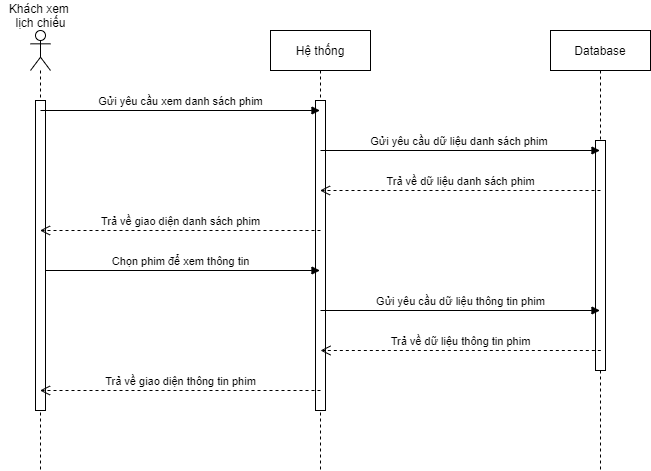

The diagram above was exported from draw.io. Its source (the exported page's mxGraphModel, read from the mxfile embedded in the PNG):
<mxGraphModel dx="1038" dy="500" grid="1" gridSize="10" guides="1" tooltips="1" connect="1" arrows="1" fold="1" page="1" pageScale="1" pageWidth="850" pageHeight="1100" math="0" shadow="0">
  <root>
    <mxCell id="0" />
    <mxCell id="1" parent="0" />
    <mxCell id="06vhVU5y0i5gOPiee7I_-10" value="Database" style="shape=umlLifeline;perimeter=lifelinePerimeter;whiteSpace=wrap;html=1;container=1;collapsible=0;recursiveResize=0;outlineConnect=0;" parent="1" vertex="1">
      <mxGeometry x="650" y="120" width="100" height="440" as="geometry" />
    </mxCell>
    <mxCell id="Hu0JMhSqJ0cCl_IkLovT-15" value="" style="rounded=0;whiteSpace=wrap;html=1;" parent="06vhVU5y0i5gOPiee7I_-10" vertex="1">
      <mxGeometry x="45" y="110" width="10" height="230" as="geometry" />
    </mxCell>
    <mxCell id="06vhVU5y0i5gOPiee7I_-9" value="Hệ thống" style="shape=umlLifeline;perimeter=lifelinePerimeter;whiteSpace=wrap;html=1;container=1;collapsible=0;recursiveResize=0;outlineConnect=0;" parent="1" vertex="1">
      <mxGeometry x="370" y="120" width="100" height="440" as="geometry" />
    </mxCell>
    <mxCell id="Hu0JMhSqJ0cCl_IkLovT-14" value="" style="rounded=0;whiteSpace=wrap;html=1;" parent="06vhVU5y0i5gOPiee7I_-9" vertex="1">
      <mxGeometry x="45" y="70" width="10" height="310" as="geometry" />
    </mxCell>
    <mxCell id="Hu0JMhSqJ0cCl_IkLovT-2" value="Gửi yêu cầu dữ liệu danh sách phim&amp;nbsp;" style="html=1;verticalAlign=bottom;endArrow=block;" parent="06vhVU5y0i5gOPiee7I_-9" target="06vhVU5y0i5gOPiee7I_-10" edge="1">
      <mxGeometry width="80" relative="1" as="geometry">
        <mxPoint x="50" y="120" as="sourcePoint" />
        <mxPoint x="130" y="120" as="targetPoint" />
      </mxGeometry>
    </mxCell>
    <mxCell id="06vhVU5y0i5gOPiee7I_-5" value="" style="shape=umlLifeline;participant=umlActor;perimeter=lifelinePerimeter;whiteSpace=wrap;html=1;container=1;collapsible=0;recursiveResize=0;verticalAlign=top;spacingTop=36;outlineConnect=0;" parent="1" vertex="1">
      <mxGeometry x="130" y="120" width="20" height="440" as="geometry" />
    </mxCell>
    <mxCell id="Hu0JMhSqJ0cCl_IkLovT-5" value="Chọn phim để xem thông tin" style="html=1;verticalAlign=bottom;endArrow=block;" parent="06vhVU5y0i5gOPiee7I_-5" target="06vhVU5y0i5gOPiee7I_-9" edge="1">
      <mxGeometry width="80" relative="1" as="geometry">
        <mxPoint x="10" y="240" as="sourcePoint" />
        <mxPoint x="90" y="240" as="targetPoint" />
      </mxGeometry>
    </mxCell>
    <mxCell id="Hu0JMhSqJ0cCl_IkLovT-12" value="&lt;span style=&quot;color: rgba(0 , 0 , 0 , 0) ; font-family: monospace ; font-size: 0px&quot;&gt;%3CmxGraphModel%3E%3Croot%3E%3CmxCell%20id%3D%220%22%2F%3E%3CmxCell%20id%3D%221%22%20parent%3D%220%22%2F%3E%3CmxCell%20id%3D%222%22%20value%3D%22%22%20style%3D%22rounded%3D0%3BwhiteSpace%3Dwrap%3Bhtml%3D1%3B%22%20vertex%3D%221%22%20parent%3D%221%22%3E%3CmxGeometry%20x%3D%22235%22%20y%3D%22230%22%20width%3D%2210%22%20height%3D%22310%22%20as%3D%22geometry%22%2F%3E%3C%2FmxCell%3E%3C%2Froot%3E%3C%2FmxGraphModel%3E&lt;/span&gt;" style="rounded=0;whiteSpace=wrap;html=1;" parent="06vhVU5y0i5gOPiee7I_-5" vertex="1">
      <mxGeometry x="5" y="70" width="10" height="310" as="geometry" />
    </mxCell>
    <mxCell id="06vhVU5y0i5gOPiee7I_-11" value="Gửi yêu cầu xem danh sách phim" style="html=1;verticalAlign=bottom;endArrow=block;" parent="06vhVU5y0i5gOPiee7I_-5" target="06vhVU5y0i5gOPiee7I_-9" edge="1">
      <mxGeometry width="80" relative="1" as="geometry">
        <mxPoint x="10" y="80" as="sourcePoint" />
        <mxPoint x="210" y="80" as="targetPoint" />
      </mxGeometry>
    </mxCell>
    <mxCell id="06vhVU5y0i5gOPiee7I_-6" value="Khách xem &lt;br&gt;lịch chiếu" style="text;html=1;align=center;verticalAlign=middle;resizable=0;points=[];autosize=1;" parent="1" vertex="1">
      <mxGeometry x="100" y="90" width="80" height="30" as="geometry" />
    </mxCell>
    <mxCell id="Hu0JMhSqJ0cCl_IkLovT-3" value="Trả về dữ liệu danh sách phim" style="html=1;verticalAlign=bottom;endArrow=open;dashed=1;endSize=8;" parent="1" target="06vhVU5y0i5gOPiee7I_-9" edge="1">
      <mxGeometry relative="1" as="geometry">
        <mxPoint x="700" y="280" as="sourcePoint" />
        <mxPoint x="620" y="280" as="targetPoint" />
      </mxGeometry>
    </mxCell>
    <mxCell id="Hu0JMhSqJ0cCl_IkLovT-4" value="Trả về giao diện danh sách phim" style="html=1;verticalAlign=bottom;endArrow=open;dashed=1;endSize=8;" parent="1" target="06vhVU5y0i5gOPiee7I_-5" edge="1">
      <mxGeometry relative="1" as="geometry">
        <mxPoint x="420" y="320" as="sourcePoint" />
        <mxPoint x="240" y="320" as="targetPoint" />
      </mxGeometry>
    </mxCell>
    <mxCell id="Hu0JMhSqJ0cCl_IkLovT-7" value="Gửi yêu cầu dữ liệu thông tin phim" style="html=1;verticalAlign=bottom;endArrow=block;" parent="1" edge="1">
      <mxGeometry width="80" relative="1" as="geometry">
        <mxPoint x="420" y="400" as="sourcePoint" />
        <mxPoint x="699.5000000000002" y="400" as="targetPoint" />
      </mxGeometry>
    </mxCell>
    <mxCell id="Hu0JMhSqJ0cCl_IkLovT-8" value="Trả về dữ liệu thông tin phim" style="html=1;verticalAlign=bottom;endArrow=open;dashed=1;endSize=8;" parent="1" edge="1">
      <mxGeometry relative="1" as="geometry">
        <mxPoint x="700.33" y="440" as="sourcePoint" />
        <mxPoint x="420" y="440" as="targetPoint" />
      </mxGeometry>
    </mxCell>
    <mxCell id="Hu0JMhSqJ0cCl_IkLovT-10" value="Trả về giao diện thông tin phim" style="html=1;verticalAlign=bottom;endArrow=open;dashed=1;endSize=8;" parent="1" target="06vhVU5y0i5gOPiee7I_-5" edge="1">
      <mxGeometry relative="1" as="geometry">
        <mxPoint x="420" y="480" as="sourcePoint" />
        <mxPoint x="190" y="480" as="targetPoint" />
      </mxGeometry>
    </mxCell>
  </root>
</mxGraphModel>